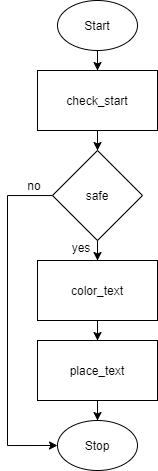

The diagram above was exported from draw.io. Its source (the exported page's mxGraphModel, read from the mxfile embedded in the PNG):
<mxGraphModel dx="264" dy="322" grid="1" gridSize="10" guides="1" tooltips="1" connect="1" arrows="1" fold="1" page="1" pageScale="1" pageWidth="850" pageHeight="1100" math="0" shadow="0">
  <root>
    <mxCell id="0" />
    <mxCell id="1" parent="0" />
    <mxCell id="8" style="edgeStyle=orthogonalEdgeStyle;rounded=0;orthogonalLoop=1;jettySize=auto;html=1;entryX=0.5;entryY=0;entryDx=0;entryDy=0;" edge="1" parent="1" source="2" target="3">
      <mxGeometry relative="1" as="geometry" />
    </mxCell>
    <mxCell id="2" value="Start" style="ellipse;whiteSpace=wrap;html=1;" vertex="1" parent="1">
      <mxGeometry x="160" width="80" height="50" as="geometry" />
    </mxCell>
    <mxCell id="9" style="edgeStyle=orthogonalEdgeStyle;rounded=0;orthogonalLoop=1;jettySize=auto;html=1;entryX=0.5;entryY=0;entryDx=0;entryDy=0;" edge="1" parent="1" source="3" target="5">
      <mxGeometry relative="1" as="geometry" />
    </mxCell>
    <mxCell id="3" value="check_start" style="rounded=0;whiteSpace=wrap;html=1;" vertex="1" parent="1">
      <mxGeometry x="140" y="70" width="120" height="60" as="geometry" />
    </mxCell>
    <mxCell id="10" style="edgeStyle=orthogonalEdgeStyle;rounded=0;orthogonalLoop=1;jettySize=auto;html=1;" edge="1" parent="1" source="5" target="6">
      <mxGeometry relative="1" as="geometry" />
    </mxCell>
    <mxCell id="15" style="edgeStyle=orthogonalEdgeStyle;rounded=0;orthogonalLoop=1;jettySize=auto;html=1;entryX=0;entryY=0.5;entryDx=0;entryDy=0;" edge="1" parent="1" source="5" target="13">
      <mxGeometry relative="1" as="geometry">
        <Array as="points">
          <mxPoint x="110" y="195" />
          <mxPoint x="110" y="445" />
        </Array>
      </mxGeometry>
    </mxCell>
    <mxCell id="5" value="safe" style="rhombus;whiteSpace=wrap;html=1;" vertex="1" parent="1">
      <mxGeometry x="155" y="150" width="90" height="90" as="geometry" />
    </mxCell>
    <mxCell id="11" style="edgeStyle=orthogonalEdgeStyle;rounded=0;orthogonalLoop=1;jettySize=auto;html=1;entryX=0.5;entryY=0;entryDx=0;entryDy=0;" edge="1" parent="1" source="6" target="7">
      <mxGeometry relative="1" as="geometry" />
    </mxCell>
    <mxCell id="6" value="color_text" style="rounded=0;whiteSpace=wrap;html=1;" vertex="1" parent="1">
      <mxGeometry x="140" y="260" width="120" height="60" as="geometry" />
    </mxCell>
    <mxCell id="14" style="edgeStyle=orthogonalEdgeStyle;rounded=0;orthogonalLoop=1;jettySize=auto;html=1;entryX=0.5;entryY=0;entryDx=0;entryDy=0;" edge="1" parent="1" source="7" target="13">
      <mxGeometry relative="1" as="geometry" />
    </mxCell>
    <mxCell id="7" value="place_text" style="rounded=0;whiteSpace=wrap;html=1;" vertex="1" parent="1">
      <mxGeometry x="140" y="340" width="120" height="60" as="geometry" />
    </mxCell>
    <mxCell id="13" value="Stop" style="ellipse;whiteSpace=wrap;html=1;" vertex="1" parent="1">
      <mxGeometry x="160" y="420" width="80" height="50" as="geometry" />
    </mxCell>
    <mxCell id="16" value="no" style="text;html=1;strokeColor=none;fillColor=none;align=center;verticalAlign=middle;whiteSpace=wrap;rounded=0;" vertex="1" parent="1">
      <mxGeometry x="117" y="175" width="40" height="20" as="geometry" />
    </mxCell>
    <mxCell id="17" value="yes" style="text;html=1;strokeColor=none;fillColor=none;align=center;verticalAlign=middle;whiteSpace=wrap;rounded=0;" vertex="1" parent="1">
      <mxGeometry x="164" y="237" width="40" height="20" as="geometry" />
    </mxCell>
  </root>
</mxGraphModel>